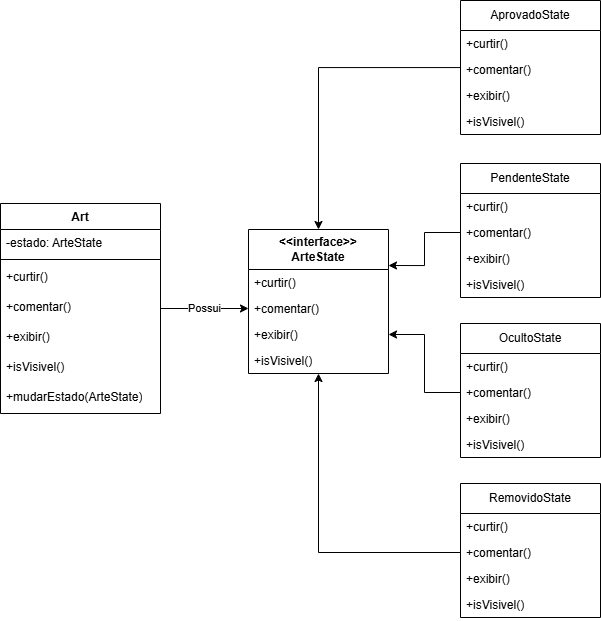

The diagram above was exported from draw.io. Its source (the exported page's mxGraphModel, read from the mxfile embedded in the PNG):
<mxGraphModel dx="1416" dy="938" grid="1" gridSize="10" guides="1" tooltips="1" connect="1" arrows="1" fold="1" page="1" pageScale="1" pageWidth="120" pageHeight="160" math="0" shadow="0">
  <root>
    <mxCell id="0" />
    <mxCell id="1" parent="0" />
    <mxCell id="qt1LeyjmBevpgIjhA4QM-16" style="edgeStyle=orthogonalEdgeStyle;rounded=0;orthogonalLoop=1;jettySize=auto;html=1;entryX=0;entryY=0.5;entryDx=0;entryDy=0;" edge="1" parent="1" source="qt1LeyjmBevpgIjhA4QM-1" target="qt1LeyjmBevpgIjhA4QM-7">
      <mxGeometry relative="1" as="geometry" />
    </mxCell>
    <mxCell id="qt1LeyjmBevpgIjhA4QM-17" value="Possui" style="edgeLabel;html=1;align=center;verticalAlign=middle;resizable=0;points=[];" vertex="1" connectable="0" parent="qt1LeyjmBevpgIjhA4QM-16">
      <mxGeometry x="-0.001" y="1" relative="1" as="geometry">
        <mxPoint as="offset" />
      </mxGeometry>
    </mxCell>
    <mxCell id="qt1LeyjmBevpgIjhA4QM-1" value="Art" style="swimlane;fontStyle=1;align=center;verticalAlign=top;childLayout=stackLayout;horizontal=1;startSize=26;horizontalStack=0;resizeParent=1;resizeParentMax=0;resizeLast=0;collapsible=1;marginBottom=0;whiteSpace=wrap;html=1;" vertex="1" parent="1">
      <mxGeometry x="20" y="53" width="160" height="210" as="geometry">
        <mxRectangle x="20" y="40" width="60" height="30" as="alternateBounds" />
      </mxGeometry>
    </mxCell>
    <mxCell id="qt1LeyjmBevpgIjhA4QM-2" value="&lt;div&gt;-estado: ArteState&lt;/div&gt;" style="text;strokeColor=none;fillColor=none;align=left;verticalAlign=top;spacingLeft=4;spacingRight=4;overflow=hidden;rotatable=0;points=[[0,0.5],[1,0.5]];portConstraint=eastwest;whiteSpace=wrap;html=1;" vertex="1" parent="qt1LeyjmBevpgIjhA4QM-1">
      <mxGeometry y="26" width="160" height="26" as="geometry" />
    </mxCell>
    <mxCell id="qt1LeyjmBevpgIjhA4QM-3" value="" style="line;strokeWidth=1;fillColor=none;align=left;verticalAlign=middle;spacingTop=-1;spacingLeft=3;spacingRight=3;rotatable=0;labelPosition=right;points=[];portConstraint=eastwest;strokeColor=inherit;" vertex="1" parent="qt1LeyjmBevpgIjhA4QM-1">
      <mxGeometry y="52" width="160" height="8" as="geometry" />
    </mxCell>
    <mxCell id="qt1LeyjmBevpgIjhA4QM-4" value="&lt;div&gt;+curtir()&lt;/div&gt;&lt;div&gt;&lt;br&gt;&lt;/div&gt;" style="text;strokeColor=none;fillColor=none;align=left;verticalAlign=top;spacingLeft=4;spacingRight=4;overflow=hidden;rotatable=0;points=[[0,0.5],[1,0.5]];portConstraint=eastwest;whiteSpace=wrap;html=1;" vertex="1" parent="qt1LeyjmBevpgIjhA4QM-1">
      <mxGeometry y="60" width="160" height="30" as="geometry" />
    </mxCell>
    <mxCell id="qt1LeyjmBevpgIjhA4QM-12" value="&lt;div&gt;+comentar()&lt;/div&gt;&lt;div&gt;&lt;br&gt;&lt;/div&gt;" style="text;strokeColor=none;fillColor=none;align=left;verticalAlign=top;spacingLeft=4;spacingRight=4;overflow=hidden;rotatable=0;points=[[0,0.5],[1,0.5]];portConstraint=eastwest;whiteSpace=wrap;html=1;" vertex="1" parent="qt1LeyjmBevpgIjhA4QM-1">
      <mxGeometry y="90" width="160" height="30" as="geometry" />
    </mxCell>
    <mxCell id="qt1LeyjmBevpgIjhA4QM-13" value="&lt;div&gt;+exibir()&lt;/div&gt;&lt;div&gt;&lt;br&gt;&lt;/div&gt;" style="text;strokeColor=none;fillColor=none;align=left;verticalAlign=top;spacingLeft=4;spacingRight=4;overflow=hidden;rotatable=0;points=[[0,0.5],[1,0.5]];portConstraint=eastwest;whiteSpace=wrap;html=1;" vertex="1" parent="qt1LeyjmBevpgIjhA4QM-1">
      <mxGeometry y="120" width="160" height="30" as="geometry" />
    </mxCell>
    <mxCell id="qt1LeyjmBevpgIjhA4QM-14" value="&lt;div&gt;+isVisivel()&lt;span style=&quot;color: light-dark(rgb(0, 0, 0), rgb(255, 255, 255)); background-color: transparent;&quot;&gt;&amp;nbsp; &amp;nbsp; &amp;nbsp; &amp;nbsp;&amp;nbsp;&lt;/span&gt;&lt;/div&gt;" style="text;strokeColor=none;fillColor=none;align=left;verticalAlign=top;spacingLeft=4;spacingRight=4;overflow=hidden;rotatable=0;points=[[0,0.5],[1,0.5]];portConstraint=eastwest;whiteSpace=wrap;html=1;" vertex="1" parent="qt1LeyjmBevpgIjhA4QM-1">
      <mxGeometry y="150" width="160" height="30" as="geometry" />
    </mxCell>
    <mxCell id="qt1LeyjmBevpgIjhA4QM-15" value="+mudarEstado(ArteState)" style="text;strokeColor=none;fillColor=none;align=left;verticalAlign=top;spacingLeft=4;spacingRight=4;overflow=hidden;rotatable=0;points=[[0,0.5],[1,0.5]];portConstraint=eastwest;whiteSpace=wrap;html=1;" vertex="1" parent="qt1LeyjmBevpgIjhA4QM-1">
      <mxGeometry y="180" width="160" height="30" as="geometry" />
    </mxCell>
    <mxCell id="qt1LeyjmBevpgIjhA4QM-5" value="&lt;div&gt;&lt;b&gt;&amp;lt;&amp;lt;interface&amp;gt;&amp;gt;&lt;/b&gt;&lt;b&gt;&lt;/b&gt;&lt;/div&gt;&lt;b&gt;ArteState&lt;/b&gt;" style="swimlane;fontStyle=0;childLayout=stackLayout;horizontal=1;startSize=40;fillColor=none;horizontalStack=0;resizeParent=1;resizeParentMax=0;resizeLast=0;collapsible=1;marginBottom=0;whiteSpace=wrap;html=1;" vertex="1" parent="1">
      <mxGeometry x="268" y="79" width="140" height="144" as="geometry" />
    </mxCell>
    <mxCell id="qt1LeyjmBevpgIjhA4QM-6" value="&lt;div&gt;+curtir()&lt;/div&gt;" style="text;strokeColor=none;fillColor=none;align=left;verticalAlign=top;spacingLeft=4;spacingRight=4;overflow=hidden;rotatable=0;points=[[0,0.5],[1,0.5]];portConstraint=eastwest;whiteSpace=wrap;html=1;" vertex="1" parent="qt1LeyjmBevpgIjhA4QM-5">
      <mxGeometry y="40" width="140" height="26" as="geometry" />
    </mxCell>
    <mxCell id="qt1LeyjmBevpgIjhA4QM-7" value="&lt;div&gt;+comentar()&lt;/div&gt;&lt;div&gt;&amp;nbsp; &amp;nbsp; &amp;nbsp; &amp;nbsp;&amp;nbsp;&lt;br&gt;&lt;/div&gt;" style="text;strokeColor=none;fillColor=none;align=left;verticalAlign=top;spacingLeft=4;spacingRight=4;overflow=hidden;rotatable=0;points=[[0,0.5],[1,0.5]];portConstraint=eastwest;whiteSpace=wrap;html=1;" vertex="1" parent="qt1LeyjmBevpgIjhA4QM-5">
      <mxGeometry y="66" width="140" height="26" as="geometry" />
    </mxCell>
    <mxCell id="qt1LeyjmBevpgIjhA4QM-8" value="&lt;div&gt;+exibir()&lt;/div&gt;&lt;div&gt;&amp;nbsp; &amp;nbsp; &amp;nbsp; &amp;nbsp;&amp;nbsp;&lt;/div&gt;" style="text;strokeColor=none;fillColor=none;align=left;verticalAlign=top;spacingLeft=4;spacingRight=4;overflow=hidden;rotatable=0;points=[[0,0.5],[1,0.5]];portConstraint=eastwest;whiteSpace=wrap;html=1;" vertex="1" parent="qt1LeyjmBevpgIjhA4QM-5">
      <mxGeometry y="92" width="140" height="26" as="geometry" />
    </mxCell>
    <mxCell id="qt1LeyjmBevpgIjhA4QM-9" value="+isVisivel()" style="text;strokeColor=none;fillColor=none;align=left;verticalAlign=top;spacingLeft=4;spacingRight=4;overflow=hidden;rotatable=0;points=[[0,0.5],[1,0.5]];portConstraint=eastwest;whiteSpace=wrap;html=1;" vertex="1" parent="qt1LeyjmBevpgIjhA4QM-5">
      <mxGeometry y="118" width="140" height="26" as="geometry" />
    </mxCell>
    <mxCell id="qt1LeyjmBevpgIjhA4QM-18" value="PendenteState" style="swimlane;fontStyle=0;childLayout=stackLayout;horizontal=1;startSize=30;fillColor=none;horizontalStack=0;resizeParent=1;resizeParentMax=0;resizeLast=0;collapsible=1;marginBottom=0;whiteSpace=wrap;html=1;" vertex="1" parent="1">
      <mxGeometry x="480" y="13" width="140" height="134" as="geometry" />
    </mxCell>
    <mxCell id="qt1LeyjmBevpgIjhA4QM-19" value="&lt;div&gt;+curtir()&lt;/div&gt;" style="text;strokeColor=none;fillColor=none;align=left;verticalAlign=top;spacingLeft=4;spacingRight=4;overflow=hidden;rotatable=0;points=[[0,0.5],[1,0.5]];portConstraint=eastwest;whiteSpace=wrap;html=1;" vertex="1" parent="qt1LeyjmBevpgIjhA4QM-18">
      <mxGeometry y="30" width="140" height="26" as="geometry" />
    </mxCell>
    <mxCell id="qt1LeyjmBevpgIjhA4QM-20" value="&lt;div&gt;+comentar()&lt;/div&gt;&lt;div&gt;&amp;nbsp; &amp;nbsp; &amp;nbsp; &amp;nbsp;&amp;nbsp;&lt;br&gt;&lt;/div&gt;" style="text;strokeColor=none;fillColor=none;align=left;verticalAlign=top;spacingLeft=4;spacingRight=4;overflow=hidden;rotatable=0;points=[[0,0.5],[1,0.5]];portConstraint=eastwest;whiteSpace=wrap;html=1;" vertex="1" parent="qt1LeyjmBevpgIjhA4QM-18">
      <mxGeometry y="56" width="140" height="26" as="geometry" />
    </mxCell>
    <mxCell id="qt1LeyjmBevpgIjhA4QM-21" value="&lt;div&gt;+exibir()&lt;/div&gt;&lt;div&gt;&amp;nbsp; &amp;nbsp; &amp;nbsp; &amp;nbsp;&amp;nbsp;&lt;/div&gt;" style="text;strokeColor=none;fillColor=none;align=left;verticalAlign=top;spacingLeft=4;spacingRight=4;overflow=hidden;rotatable=0;points=[[0,0.5],[1,0.5]];portConstraint=eastwest;whiteSpace=wrap;html=1;" vertex="1" parent="qt1LeyjmBevpgIjhA4QM-18">
      <mxGeometry y="82" width="140" height="26" as="geometry" />
    </mxCell>
    <mxCell id="qt1LeyjmBevpgIjhA4QM-22" value="+isVisivel()" style="text;strokeColor=none;fillColor=none;align=left;verticalAlign=top;spacingLeft=4;spacingRight=4;overflow=hidden;rotatable=0;points=[[0,0.5],[1,0.5]];portConstraint=eastwest;whiteSpace=wrap;html=1;" vertex="1" parent="qt1LeyjmBevpgIjhA4QM-18">
      <mxGeometry y="108" width="140" height="26" as="geometry" />
    </mxCell>
    <mxCell id="qt1LeyjmBevpgIjhA4QM-43" style="edgeStyle=orthogonalEdgeStyle;rounded=0;orthogonalLoop=1;jettySize=auto;html=1;entryX=0.5;entryY=0;entryDx=0;entryDy=0;" edge="1" parent="1" source="qt1LeyjmBevpgIjhA4QM-28" target="qt1LeyjmBevpgIjhA4QM-5">
      <mxGeometry relative="1" as="geometry" />
    </mxCell>
    <mxCell id="qt1LeyjmBevpgIjhA4QM-28" value="AprovadoState" style="swimlane;fontStyle=0;childLayout=stackLayout;horizontal=1;startSize=30;fillColor=none;horizontalStack=0;resizeParent=1;resizeParentMax=0;resizeLast=0;collapsible=1;marginBottom=0;whiteSpace=wrap;html=1;" vertex="1" parent="1">
      <mxGeometry x="480" y="-150" width="140" height="134" as="geometry" />
    </mxCell>
    <mxCell id="qt1LeyjmBevpgIjhA4QM-29" value="&lt;div&gt;+curtir()&lt;/div&gt;" style="text;strokeColor=none;fillColor=none;align=left;verticalAlign=top;spacingLeft=4;spacingRight=4;overflow=hidden;rotatable=0;points=[[0,0.5],[1,0.5]];portConstraint=eastwest;whiteSpace=wrap;html=1;" vertex="1" parent="qt1LeyjmBevpgIjhA4QM-28">
      <mxGeometry y="30" width="140" height="26" as="geometry" />
    </mxCell>
    <mxCell id="qt1LeyjmBevpgIjhA4QM-30" value="&lt;div&gt;+comentar()&lt;/div&gt;&lt;div&gt;&amp;nbsp; &amp;nbsp; &amp;nbsp; &amp;nbsp;&amp;nbsp;&lt;br&gt;&lt;/div&gt;" style="text;strokeColor=none;fillColor=none;align=left;verticalAlign=top;spacingLeft=4;spacingRight=4;overflow=hidden;rotatable=0;points=[[0,0.5],[1,0.5]];portConstraint=eastwest;whiteSpace=wrap;html=1;" vertex="1" parent="qt1LeyjmBevpgIjhA4QM-28">
      <mxGeometry y="56" width="140" height="26" as="geometry" />
    </mxCell>
    <mxCell id="qt1LeyjmBevpgIjhA4QM-31" value="&lt;div&gt;+exibir()&lt;/div&gt;&lt;div&gt;&amp;nbsp; &amp;nbsp; &amp;nbsp; &amp;nbsp;&amp;nbsp;&lt;/div&gt;" style="text;strokeColor=none;fillColor=none;align=left;verticalAlign=top;spacingLeft=4;spacingRight=4;overflow=hidden;rotatable=0;points=[[0,0.5],[1,0.5]];portConstraint=eastwest;whiteSpace=wrap;html=1;" vertex="1" parent="qt1LeyjmBevpgIjhA4QM-28">
      <mxGeometry y="82" width="140" height="26" as="geometry" />
    </mxCell>
    <mxCell id="qt1LeyjmBevpgIjhA4QM-32" value="+isVisivel()" style="text;strokeColor=none;fillColor=none;align=left;verticalAlign=top;spacingLeft=4;spacingRight=4;overflow=hidden;rotatable=0;points=[[0,0.5],[1,0.5]];portConstraint=eastwest;whiteSpace=wrap;html=1;" vertex="1" parent="qt1LeyjmBevpgIjhA4QM-28">
      <mxGeometry y="108" width="140" height="26" as="geometry" />
    </mxCell>
    <mxCell id="qt1LeyjmBevpgIjhA4QM-33" value="OcultoState" style="swimlane;fontStyle=0;childLayout=stackLayout;horizontal=1;startSize=30;fillColor=none;horizontalStack=0;resizeParent=1;resizeParentMax=0;resizeLast=0;collapsible=1;marginBottom=0;whiteSpace=wrap;html=1;" vertex="1" parent="1">
      <mxGeometry x="480" y="173" width="140" height="134" as="geometry" />
    </mxCell>
    <mxCell id="qt1LeyjmBevpgIjhA4QM-34" value="&lt;div&gt;+curtir()&lt;/div&gt;" style="text;strokeColor=none;fillColor=none;align=left;verticalAlign=top;spacingLeft=4;spacingRight=4;overflow=hidden;rotatable=0;points=[[0,0.5],[1,0.5]];portConstraint=eastwest;whiteSpace=wrap;html=1;" vertex="1" parent="qt1LeyjmBevpgIjhA4QM-33">
      <mxGeometry y="30" width="140" height="26" as="geometry" />
    </mxCell>
    <mxCell id="qt1LeyjmBevpgIjhA4QM-35" value="&lt;div&gt;+comentar()&lt;/div&gt;&lt;div&gt;&amp;nbsp; &amp;nbsp; &amp;nbsp; &amp;nbsp;&amp;nbsp;&lt;br&gt;&lt;/div&gt;" style="text;strokeColor=none;fillColor=none;align=left;verticalAlign=top;spacingLeft=4;spacingRight=4;overflow=hidden;rotatable=0;points=[[0,0.5],[1,0.5]];portConstraint=eastwest;whiteSpace=wrap;html=1;" vertex="1" parent="qt1LeyjmBevpgIjhA4QM-33">
      <mxGeometry y="56" width="140" height="26" as="geometry" />
    </mxCell>
    <mxCell id="qt1LeyjmBevpgIjhA4QM-36" value="&lt;div&gt;+exibir()&lt;/div&gt;&lt;div&gt;&amp;nbsp; &amp;nbsp; &amp;nbsp; &amp;nbsp;&amp;nbsp;&lt;/div&gt;" style="text;strokeColor=none;fillColor=none;align=left;verticalAlign=top;spacingLeft=4;spacingRight=4;overflow=hidden;rotatable=0;points=[[0,0.5],[1,0.5]];portConstraint=eastwest;whiteSpace=wrap;html=1;" vertex="1" parent="qt1LeyjmBevpgIjhA4QM-33">
      <mxGeometry y="82" width="140" height="26" as="geometry" />
    </mxCell>
    <mxCell id="qt1LeyjmBevpgIjhA4QM-37" value="+isVisivel()" style="text;strokeColor=none;fillColor=none;align=left;verticalAlign=top;spacingLeft=4;spacingRight=4;overflow=hidden;rotatable=0;points=[[0,0.5],[1,0.5]];portConstraint=eastwest;whiteSpace=wrap;html=1;" vertex="1" parent="qt1LeyjmBevpgIjhA4QM-33">
      <mxGeometry y="108" width="140" height="26" as="geometry" />
    </mxCell>
    <mxCell id="qt1LeyjmBevpgIjhA4QM-38" value="RemovidoState" style="swimlane;fontStyle=0;childLayout=stackLayout;horizontal=1;startSize=30;fillColor=none;horizontalStack=0;resizeParent=1;resizeParentMax=0;resizeLast=0;collapsible=1;marginBottom=0;whiteSpace=wrap;html=1;" vertex="1" parent="1">
      <mxGeometry x="480" y="333" width="140" height="134" as="geometry" />
    </mxCell>
    <mxCell id="qt1LeyjmBevpgIjhA4QM-39" value="&lt;div&gt;+curtir()&lt;/div&gt;" style="text;strokeColor=none;fillColor=none;align=left;verticalAlign=top;spacingLeft=4;spacingRight=4;overflow=hidden;rotatable=0;points=[[0,0.5],[1,0.5]];portConstraint=eastwest;whiteSpace=wrap;html=1;" vertex="1" parent="qt1LeyjmBevpgIjhA4QM-38">
      <mxGeometry y="30" width="140" height="26" as="geometry" />
    </mxCell>
    <mxCell id="qt1LeyjmBevpgIjhA4QM-40" value="&lt;div&gt;+comentar()&lt;/div&gt;&lt;div&gt;&amp;nbsp; &amp;nbsp; &amp;nbsp; &amp;nbsp;&amp;nbsp;&lt;br&gt;&lt;/div&gt;" style="text;strokeColor=none;fillColor=none;align=left;verticalAlign=top;spacingLeft=4;spacingRight=4;overflow=hidden;rotatable=0;points=[[0,0.5],[1,0.5]];portConstraint=eastwest;whiteSpace=wrap;html=1;" vertex="1" parent="qt1LeyjmBevpgIjhA4QM-38">
      <mxGeometry y="56" width="140" height="26" as="geometry" />
    </mxCell>
    <mxCell id="qt1LeyjmBevpgIjhA4QM-41" value="&lt;div&gt;+exibir()&lt;/div&gt;&lt;div&gt;&amp;nbsp; &amp;nbsp; &amp;nbsp; &amp;nbsp;&amp;nbsp;&lt;/div&gt;" style="text;strokeColor=none;fillColor=none;align=left;verticalAlign=top;spacingLeft=4;spacingRight=4;overflow=hidden;rotatable=0;points=[[0,0.5],[1,0.5]];portConstraint=eastwest;whiteSpace=wrap;html=1;" vertex="1" parent="qt1LeyjmBevpgIjhA4QM-38">
      <mxGeometry y="82" width="140" height="26" as="geometry" />
    </mxCell>
    <mxCell id="qt1LeyjmBevpgIjhA4QM-42" value="+isVisivel()" style="text;strokeColor=none;fillColor=none;align=left;verticalAlign=top;spacingLeft=4;spacingRight=4;overflow=hidden;rotatable=0;points=[[0,0.5],[1,0.5]];portConstraint=eastwest;whiteSpace=wrap;html=1;" vertex="1" parent="qt1LeyjmBevpgIjhA4QM-38">
      <mxGeometry y="108" width="140" height="26" as="geometry" />
    </mxCell>
    <mxCell id="qt1LeyjmBevpgIjhA4QM-44" style="edgeStyle=orthogonalEdgeStyle;rounded=0;orthogonalLoop=1;jettySize=auto;html=1;entryX=1;entryY=0.25;entryDx=0;entryDy=0;" edge="1" parent="1" source="qt1LeyjmBevpgIjhA4QM-20" target="qt1LeyjmBevpgIjhA4QM-5">
      <mxGeometry relative="1" as="geometry" />
    </mxCell>
    <mxCell id="qt1LeyjmBevpgIjhA4QM-45" value="" style="edgeStyle=orthogonalEdgeStyle;rounded=0;orthogonalLoop=1;jettySize=auto;html=1;entryX=1;entryY=0.5;entryDx=0;entryDy=0;" edge="1" parent="1" source="qt1LeyjmBevpgIjhA4QM-35" target="qt1LeyjmBevpgIjhA4QM-8">
      <mxGeometry relative="1" as="geometry" />
    </mxCell>
    <mxCell id="qt1LeyjmBevpgIjhA4QM-47" style="edgeStyle=orthogonalEdgeStyle;rounded=0;orthogonalLoop=1;jettySize=auto;html=1;" edge="1" parent="1" source="qt1LeyjmBevpgIjhA4QM-40" target="qt1LeyjmBevpgIjhA4QM-5">
      <mxGeometry relative="1" as="geometry">
        <mxPoint x="340" y="233" as="targetPoint" />
      </mxGeometry>
    </mxCell>
  </root>
</mxGraphModel>